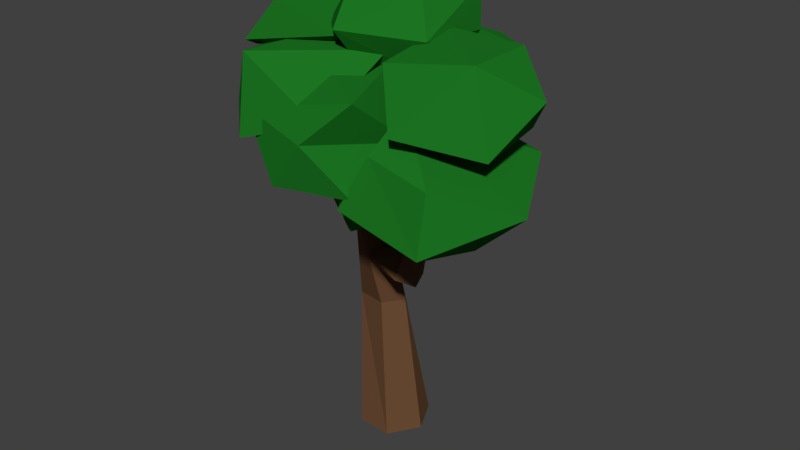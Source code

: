 # Source: tallTree.blend  (saved by Blender 2.77.0; exported with 4.5.12 LTS)
import bpy
from mathutils import Matrix  # noqa: F401  (used for matrix-valued properties, if any)

bpy.ops.wm.read_factory_settings(use_empty=True)
scene = bpy.context.scene
scene.name = 'Scene'

# ---- collections
col_collection_1 = bpy.data.collections.new('Collection 1'); scene.collection.children.link(col_collection_1)

# ---- materials (node trees are filled in below, after node groups)
mat_leavesof_treecolor = bpy.data.materials.new('leavesof treeColor')
mat_leavesof_treecolor.alpha_threshold = 0.0
mat_leavesof_treecolor.diffuse_color = (0.01165, 0.1746, 0.01623, 1.0)
mat_leavesof_treecolor.specular_color = (0.009721, 0.009721, 0.009721)
mat_leavesof_treecolor.roughness = 0.5
mat_treetrunkcolor = bpy.data.materials.new('treetrunkColor')
mat_treetrunkcolor.alpha_threshold = 0.0
mat_treetrunkcolor.diffuse_color = (0.1384, 0.06663, 0.0319, 1.0)
mat_treetrunkcolor.specular_color = (0.01002, 0.01002, 0.01002)
mat_treetrunkcolor.roughness = 0.5

# ---- material node trees
mat_leavesof_treecolor.use_nodes = True; mat_leavesof_treecolor.node_tree.nodes.clear()
_N = mat_leavesof_treecolor.node_tree.nodes; _L = mat_leavesof_treecolor.node_tree.links
n0 = _N.new('ShaderNodeOutputMaterial'); n0.name = 'Material Output'; n0.location = (300, 300)
n1 = _N.new('ShaderNodeBsdfDiffuse'); n1.name = 'Diffuse BSDF'; n1.location = (10, 300)
n1.inputs[0].default_value = (0.01161, 0.1746, 0.016, 1.0)
_L.new(n1.outputs[0], n0.inputs[0])
n0.is_active_output = True
mat_treetrunkcolor.use_nodes = True; mat_treetrunkcolor.node_tree.nodes.clear()
_N = mat_treetrunkcolor.node_tree.nodes; _L = mat_treetrunkcolor.node_tree.links
n0 = _N.new('ShaderNodeOutputMaterial'); n0.name = 'Material Output'; n0.location = (300, 300)
n1 = _N.new('ShaderNodeBsdfDiffuse'); n1.name = 'Diffuse BSDF'; n1.location = (10, 300)
n1.inputs[0].default_value = (0.1373, 0.06675, 0.03173, 1.0)
_L.new(n1.outputs[0], n0.inputs[0])
n0.is_active_output = True

# ---- world
world_world = bpy.data.worlds.new('World'); scene.world = world_world
world_world.color = (0.05088, 0.05088, 0.05088)
world_world.use_sun_shadow = False
world_world.sun_shadow_jitter_overblur = 0.0
world_world.cycles.sampling_method = 'MANUAL'

# ---- meshes
me_sphere_005 = bpy.data.meshes.new('Sphere.005')
me_sphere_005.from_pydata([(-0.774, 8.195, 0.6306), (-1.829, 7.115, 1.388), (-0.1788, 5.768, 1.199), (-0.6791, 7.185, -1.219), (0.9401, 6.789, -1.304), (1.915, 6.842, 1.909), (0.8167, 7.041, 4.388), (-0.09894, 5.991, 3.824), (0.9605, 8.114, 0.7859), (-0.7787, 7.604, 4.378), (-4.176, 8.422, -0.3169), (-3.616, 7.046, -0.4429), (-3.122, 7.85, -3.995), (-1.429, 7.798, -3.849), (-0.172, 8.18, -1.336), (-1.642, 6.443, -0.6397), (-0.7682, 8.304, 1.769), (-2.358, 9.786, -1.945), (-2.824, 8.5, 2.232), (-2.308, 7.513, 1.945), (-2.052, 9.326, -1.146), (-1.731, 8.605, -1.417), (-1.716, 9.363, -2.531), (-0.8726, 9.215, -2.738), (-1.374, 8.66, -2.433), (-0.3758, 8.752, -1.695), (-1.054, 9.418, -0.4081), (-0.7117, 8.714, -0.3104), (-0.6969, 9.473, -1.424), (-1.555, 8.863, -0.103), (-2.233, 8.601, 5.208), (-1.521, 7.65, 3.311), (-1.646, 9.566, 2.734), (0.04384, 9.528, 1.799), (-0.8239, 8.373, 1.704), (1.066, 8.169, 2.725), (-0.1307, 8.449, 6.182), (0.6912, 7.255, 5.153), (0.7615, 9.357, 5.155), (-0.9985, 7.294, 6.087), (-0.5837, 7.54, 2.124), (0.7959, 8.254, -0.7018), (0.8046, 6.878, -0.2179), (2.892, 7.793, -0.661), (2.345, 6.566, -0.1064), (3.877, 7.267, 2.563), (2.421, 5.936, 2.001), (2.488, 7.93, 4.905), (2.497, 6.554, 5.389), (0.8718, 8.872, 2.686), (0.9484, 8.241, 4.793), (0.4014, 7.015, 5.348), (0.4942, 7.86, -3.285), (1.898, 8.524, -2.926), (1.441, 7.846, -2.399), (0.5503, 8.8, 0.796), (-0.05601, 9.672, -2.91), (-0.2988, 9.369, -1.0), (-0.4353, 8.067, -2.447), (0.4612, 7.678, -1.499), (-0.742, 8.797, -2.921), (0.4055, 9.421, -3.891), (0.5142, 8.554, -4.277), (1.46, 9.344, -3.049), (1.752, 9.409, -0.9012), (0.4821, 8.094, 0.2193), (2.004, 8.708, -0.3273), (-0.4309, 8.121, -0.711), (-0.7383, 8.838, -0.5153), (0.6551, 9.356, -0.03798), (1.486, 8.014, -0.5596), (-3.588, 8.885, 0.111), (-2.597, 10.04, -1.573), (-1.367, 10.95, 0.3235), (-1.098, 9.351, 1.278), (-0.7963, 10.09, 3.013), (-2.807, 9.777, 4.184), (-3.459, 10.26, 1.488), (-3.521, 9.289, 2.535), (-2.563, 9.354, -0.5538), (-1.671, 9.979, -0.6707), (-1.744, 9.355, -1.193), (-1.095, 9.37, -0.5516), (-1.147, 9.516, 0.769), (-1.888, 9.414, 1.243), (-1.905, 9.982, 0.6658), (-2.618, 9.729, 0.3601), (-2.167, 9.024, 0.2961), (-3.253, 9.382, 0.5614), (-1.202, 8.225, 0.5433), (-1.321, 10.01, -0.06229), (0.1901, 9.887, 2.256), (-0.1475, 8.659, 5.201), (-2.079, 8.032, 5.825), (-2.199, 9.816, 5.219), (-3.59, 8.155, 3.506), (0.9826, 10.33, 0.7402), (2.655, 10.19, 0.1563), (2.048, 9.465, -0.5536), (3.636, 9.389, 1.171), (3.066, 8.579, 0.4167), (3.234, 8.421, 3.335), (1.739, 8.146, 2.24), (1.495, 8.76, 4.828), (2.702, 10.21, 2.968), (0.658, 9.898, 3.453), (-0.2988, 8.88, -0.2395), (1.101, 8.968, -1.23), (0.8278, 8.117, -0.6679), (2.294, 8.54, 0.07484), (1.464, 7.606, 1.155), (2.149, 8.503, 2.571), (1.023, 9.266, 2.999), (0.7491, 8.414, 3.561), (0.3865, 9.776, 1.176), (-0.4435, 8.842, 2.256), (-0.1296, 10.13, -2.179), (1.177, 11.1, -0.7631), (0.7376, 9.367, -0.3703), (0.7288, 11.07, 1.566), (1.095, 10.19, 2.041), (0.6531, 9.365, 1.534), (-0.5178, 10.37, 3.712), (-0.4417, 9.494, 2.571), (-0.2678, 11.36, 0.3423), (-1.17, 10.98, -0.6608), (-0.4854, 11.06, 3.054), (-1.703, 10.11, 1.725), (-1.232, 11.01, 1.353), (-0.3018, 9.12, 0.5086), (-1.246, 9.496, -0.5907), (-1.57, 10.2, -0.9815), (1.21, 10.09, -0.7143), (-0.212, 9.438, -1.428), (-0.1192, 10.91, -1.457), (-0.2781, -0.4113, -1.235), (-0.1491, 9.365, 0.2949), (0.1168, -0.4308, 0.1048), (-0.1044, 9.359, 0.4476), (-0.3859, -0.4527, 1.341), (-0.1617, 9.361, 0.5884), (-1.284, -0.4552, 1.238), (-0.2637, 9.368, 0.5767), (-1.678, -0.4356, -0.1018), (-0.3085, 9.374, 0.424), (-1.176, -0.4137, -1.338), (-0.2512, 9.372, 0.2831), (-0.8105, 5.512, 0.487), (-0.7281, 2.84, -0.5458), (-1.221, 5.602, 1.487), (-1.073, 2.85, 0.3022), (-1.917, 2.748, -0.07718), (-1.508, 5.883, 0.4887), (-1.285, 2.739, -1.524), (-0.8235, 6.861, 1.115), (-1.709, 9.06, 2.538), (-1.016, 6.806, 1.121), (-1.727, 9.064, 2.541), (-1.157, 6.929, 1.0), (-1.735, 9.074, 2.521), (-1.105, 7.107, 0.873), (-1.726, 9.08, 2.497), (-0.912, 7.162, 0.8669), (-1.709, 9.076, 2.494), (-0.7714, 7.039, 0.988), (-1.7, 9.066, 2.514), (-1.391, 7.609, 1.835), (-1.409, 8.348, 2.045), (-1.339, 7.388, 1.916), (-1.428, 7.408, 2.007), (-1.425, 8.435, 2.018), (-1.181, 4.84, -0.09528), (-1.498, 8.282, -0.454), (-1.083, 5.103, 0.03273), (-1.499, 8.45, -0.3325), (-1.521, 8.465, -0.2924), (-1.556, 5.251, 0.1889), (-1.557, 8.463, -0.3004), (-1.57, 8.447, -0.3484), (-1.466, 4.782, -0.08119), (-1.548, 8.432, -0.3885), (-1.625, 5.531, -0.2253), (-1.793, 6.867, -0.6297), (-1.962, 5.318, -0.1624), (-1.782, 5.542, -0.9602), (-0.7779, 7.65, 0.3836), (-0.7406, 9.398, 0.1901), (-0.7835, 7.811, 0.4024), (-0.7306, 9.405, 0.2159), (-0.7383, 9.404, 0.2464), (-0.756, 9.395, 0.2512), (-0.8446, 7.628, 0.8333), (-1.21, 8.796, 0.6373), (-0.8084, 7.558, 0.599), (-0.7583, 9.389, 0.1949), (-1.23, 7.963, 0.6356), (-1.229, 8.557, 0.8968), (-1.225, 7.821, 0.8536), (-1.356, 7.744, 0.4831), (0.1236, 4.79, 1.032), (0.6321, 6.063, 1.269), (0.1172, 4.322, 1.807), (0.6621, 5.778, 1.833), (0.4772, 4.123, 1.265), (0.8879, 5.669, 1.44), (0.8522, 5.828, 1.144), (0.4891, 4.385, 0.8371), (2.249, 7.181, 2.224), (-0.8221, 4.42, 0.05202), (2.213, 7.181, 2.311), (-1.066, 4.503, 0.4546), (2.211, 7.129, 2.372), (-1.289, 4.255, 0.6496), (2.244, 7.078, 2.347), (-1.269, 3.925, 0.4419), (2.28, 7.077, 2.26), (-1.025, 3.842, 0.03929), (2.282, 7.129, 2.198), (-0.8019, 4.09, -0.1557), (0.4772, 4.123, 1.265), (0.8879, 5.669, 1.44), (0.8522, 5.828, 1.144), (0.4891, 4.385, 0.8371)], [(166, 170)], [(2, 1, 3), (11, 19, 18, 10), (2, 3, 4), (2, 4, 5), (2, 5, 7), (5, 8, 6), (7, 6, 9), (6, 8, 9), (2, 7, 1), (9, 0, 1), (7, 9, 1), (9, 8, 0), (15, 11, 12), (12, 17, 13), (15, 12, 13), (13, 17, 14), (14, 17, 16), (15, 16, 19), (16, 18, 19), (16, 17, 18), (15, 19, 11), (21, 20, 22, 24), (18, 17, 10), (27, 25, 28, 26), (20, 28, 22), (22, 23, 24), (22, 28, 23), (21, 24, 25), (23, 28, 25), (24, 23, 25), (21, 25, 27), (34, 31, 30, 32), (21, 27, 29), (26, 28, 20), (35, 38, 36, 37), (30, 38, 32), (32, 33, 34), (32, 38, 33), (31, 34, 35), (33, 38, 35), (31, 35, 37), (44, 42, 41, 43), (31, 37, 39), (39, 36, 30), (36, 38, 30), (46, 40, 42), (40, 49, 41), (40, 41, 42), (46, 44, 43, 45), (41, 49, 43), (46, 42, 44), (48, 47, 50, 51), (43, 49, 45), (45, 49, 47), (46, 48, 51), (51, 50, 49, 40), (47, 49, 50), (46, 51, 40), (70, 66, 55, 65), (61, 56, 63), (59, 52, 54), (59, 54, 70), (63, 56, 64), (66, 53, 63, 64), (67, 68, 60), (60, 57, 56), (59, 67, 58), (69, 56, 57), (65, 68, 67), (65, 55, 68), (69, 57, 68), (67, 59, 65), (64, 56, 69), (66, 64, 69), (59, 70, 65), (54, 53, 70), (58, 60, 62, 52), (54, 62, 53), (62, 61, 63), (81, 79, 86, 80), (56, 61, 60), (52, 59, 58), (74, 71, 72), (71, 77, 72), (72, 77, 73), (74, 73, 75), (73, 77, 75), (75, 77, 76), (76, 77, 78), (74, 76, 71), (87, 79, 81), (98, 97, 99, 100), (86, 85, 80), (87, 81, 82), (87, 82, 83), (82, 80, 83), (80, 85, 83), (87, 83, 84), (87, 86, 79), (88, 90, 89), (88, 94, 90), (89, 90, 91), (90, 94, 91), (91, 94, 92), (89, 92, 93), (89, 93, 95), (95, 94, 88), (102, 96, 98), (96, 104, 97), (110, 108, 107, 109), (97, 104, 99), (102, 98, 100), (99, 104, 101), (101, 104, 103), (102, 103, 105), (103, 104, 105), (102, 105, 96), (105, 104, 96), (110, 106, 108), (106, 114, 107), (106, 107, 108), (113, 112, 114, 115), (107, 114, 109), (109, 111, 110), (109, 114, 111), (111, 114, 112), (110, 113, 115), (122, 120, 119, 126), (110, 115, 106), (129, 133, 118), (129, 118, 121), (119, 124, 126), (126, 124, 128), (127, 131, 130), (128, 124, 125), (128, 131, 127), (128, 125, 131), (129, 127, 130), (123, 122, 127), (126, 128, 127), (129, 123, 127), (120, 122, 121), (118, 133, 116, 132), (129, 121, 123), (117, 124, 119), (118, 120, 121), (120, 117, 119), (134, 124, 117), (130, 131, 116, 133), (125, 124, 134), (149, 147, 138, 140), (133, 129, 130), (147, 136, 138), (149, 142, 144, 152), (149, 140, 142), (152, 146, 136, 147), (138, 136, 146, 144, 142, 140), (144, 146, 152), (143, 151, 153, 145), (135, 137, 139, 141, 143, 145), (152, 147, 153), (139, 150, 151, 141), (151, 149, 152), (139, 137, 148, 150), (148, 147, 149, 150), (137, 135, 153, 148), (160, 158, 169, 168), (155, 157, 170), (167, 157, 159), (167, 159, 161), (167, 161, 163), (157, 155, 165, 163, 161, 159), (163, 165, 167), (165, 155, 167), (154, 156, 158, 160, 162, 164), (182, 172, 175, 177), (174, 175, 172), (184, 182, 178, 180), (182, 177, 178), (174, 172, 180, 178, 177, 175), (183, 181, 172, 182), (180, 172, 184), (171, 173, 181, 176, 183, 179), (181, 183, 176), (173, 171, 184, 181), (196, 195, 188, 189), (184, 172, 181), (186, 188, 195), (193, 191, 197, 198), (196, 189, 190), (190, 192, 196), (188, 186, 194, 192, 190, 189), (194, 186, 192), (185, 187, 195, 197, 191, 193), (198, 197, 196, 192), (187, 185, 198, 195), (210, 212, 201, 199), (218, 208, 199, 222), (216, 219, 201, 214), (205, 200, 207, 217), (218, 206, 203, 216), (201, 219, 204, 202), (221, 217, 215, 220), (215, 217, 207, 209, 211, 213), (218, 216, 214, 212, 210, 208), (222, 199, 200, 205), (204, 215, 213, 202), (201, 202, 200, 199), (213, 211, 202), (200, 202, 211, 209), (203, 206, 221, 220), (200, 209, 207), (3, 1, 0), (4, 8, 5), (7, 5, 6), (12, 10, 17), (11, 10, 12), (15, 13, 14), (15, 14, 16), (29, 27, 26), (29, 26, 20), (21, 29, 20), (34, 33, 35), (39, 37, 36), (31, 39, 30), (48, 45, 47), (46, 45, 48), (67, 60, 58), (68, 57, 60), (55, 69, 68), (55, 66, 69), (70, 53, 66), (54, 52, 62), (53, 62, 63), (62, 60, 61), (74, 72, 73), (74, 75, 76), (78, 77, 71), (76, 78, 71), (81, 80, 82), (84, 83, 85), (84, 85, 86), (87, 84, 86), (89, 91, 92), (93, 92, 94), (93, 94, 95), (89, 95, 88), (98, 96, 97), (100, 99, 101), (102, 100, 101), (102, 101, 103), (4, 3, 0, 8), (113, 111, 112), (110, 111, 113), (106, 115, 114), (132, 134, 117), (122, 126, 127), (121, 122, 123), (118, 132, 120), (132, 117, 120), (116, 134, 132), (116, 131, 134), (134, 131, 125), (135, 145, 153), (153, 151, 152), (141, 151, 143), (151, 150, 149), (153, 147, 148), (164, 168, 154), (162, 168, 164), (162, 160, 168), (169, 167, 168), (156, 169, 158), (154, 166, 156), (171, 179, 184), (179, 183, 184), (183, 182, 184), (192, 186, 195), (185, 193, 198), (197, 195, 196), (198, 192, 195), (208, 210, 199), (214, 201, 212)])
me_sphere_005.polygons.foreach_set('material_index', [0, 0, 0, 0, 0, 0, 0, 0, 0, 0, 0, 0, 0, 0, 0, 0, 0, 0, 0, 0, 0, 0, 0, 0, 0, 0, 0, 0, 0, 0, 0, 0, 0, 0, 0, 0, 0, 0, 0, 0, 0, 0, 0, 0, 0, 0, 0, 0, 0, 0, 0, 0, 0, 0, 0, 0, 0, 0, 0, 0, 0, 0, 0, 0, 0, 0, 0, 0, 0, 0, 0, 0, 0, 0, 0, 0, 0, 0, 0, 0, 0, 0, 0, 0, 0, 0, 0, 0, 0, 0, 0, 0, 0, 0, 0, 0, 0, 0, 0, 0, 0, 0, 0, 0, 0, 0, 0, 0, 0, 0, 0, 0, 0, 0, 0, 0, 0, 0, 0, 0, 0, 0, 0, 0, 0, 0, 0, 0, 0, 0, 0, 0, 0, 0, 0, 0, 0, 0, 0, 0, 0, 0, 0, 0, 0, 0, 0, 0, 0, 0, 1, 0, 1, 1, 1, 1, 1, 1, 1, 1, 1, 1, 1, 1, 1, 1, 1, 1, 1, 1, 1, 1, 1, 1, 1, 1, 1, 1, 1, 1, 1, 1, 1, 1, 1, 1, 1, 1, 1, 1, 1, 1, 1, 1, 1, 1, 1, 1, 1, 1, 1, 1, 1, 1, 1, 1, 1, 1, 1, 1, 1, 1, 0, 0, 0, 0, 0, 0, 0, 0, 0, 0, 0, 0, 0, 0, 0, 0, 0, 0, 0, 0, 0, 0, 0, 0, 0, 0, 0, 0, 0, 0, 0, 0, 0, 0, 0, 0, 0, 0, 0, 0, 0, 0, 0, 0, 0, 0, 0, 0, 0, 0, 0, 1, 1, 1, 1, 1, 1, 1, 1, 1, 1, 1, 1, 1, 1, 1, 1, 1, 1, 1, 1])
me_sphere_005.materials.append(mat_leavesof_treecolor)
me_sphere_005.materials.append(mat_treetrunkcolor)
me_sphere_005.use_remesh_preserve_volume = False
me_sphere_005.use_remesh_preserve_attributes = False
me_sphere_005.use_mirror_vertex_groups = False
me_sphere_005.update()

# ---- objects
ob_sphere_005 = bpy.data.objects.new('Sphere.005', me_sphere_005)

# ---- transforms, parenting, visibility, modifiers, constraints
ob_sphere_005.location = (0.4804, -0.02252, 0.2477)
ob_sphere_005.rotation_euler = (1.571, 0.0, 0.0)
ob_sphere_005.scale = (0.5768, 0.5768, 0.348)
ob_sphere_005.lineart.crease_threshold = 0.0

# ---- collection membership
col_collection_1.objects.link(ob_sphere_005)

# ---- scene / render settings (as saved in the file)
scene.frame_start = 1; scene.frame_end = 250; scene.frame_set(1)
scene.render.engine = 'CYCLES'
scene.render.resolution_percentage = 50
scene.render.dither_intensity = 0.0
scene.cycles.use_denoising = False
scene.cycles.samples = 128
scene.cycles.sampling_pattern = 'TABULATED_SOBOL'
scene.cycles.light_sampling_threshold = 0.0
scene.cycles.use_adaptive_sampling = False
scene.cycles.use_light_tree = False
scene.cycles.blur_glossy = 0.0
scene.cycles.sample_clamp_indirect = 0.0
scene.view_settings.view_transform = 'Standard'
bpy.context.view_layer.update()

# ---- added for rendering (the .blend has no active camera and no usable light): camera, sun
cam_auto = bpy.data.cameras.new('AutoCamera')
cam_auto.lens = 50.0
cam_auto.sensor_width = 36.0
cam_auto.clip_end = 1000.0
ob_auto_camera = bpy.data.objects.new('AutoCamera', cam_auto)
scene.collection.objects.link(ob_auto_camera)
ob_auto_camera.location = (8.73537, -10.3635, 10.0659)
ob_auto_camera.rotation_euler = (1.09748, -7.21219e-08, 0.694738)
scene.camera = ob_auto_camera
light_auto_sun = bpy.data.lights.new('AutoSun', 'SUN')
light_auto_sun.energy = 3.0
light_auto_sun.angle = 0.0523599
ob_auto_sun = bpy.data.objects.new('AutoSun', light_auto_sun)
scene.collection.objects.link(ob_auto_sun)
ob_auto_sun.rotation_euler = (0.872665, 0.174533, 0.523599)
bpy.context.view_layer.update()
